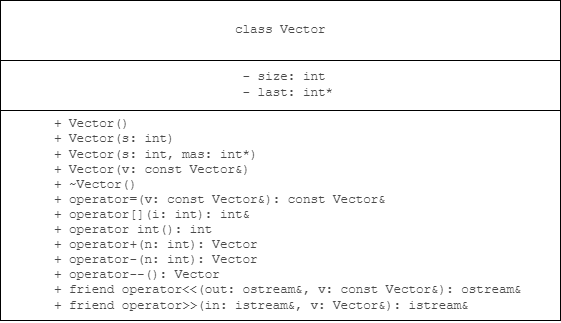

The diagram above was exported from draw.io. Its source (the exported page's mxGraphModel, read from the mxfile embedded in the PNG):
<mxGraphModel dx="661" dy="828" grid="1" gridSize="10" guides="1" tooltips="1" connect="1" arrows="1" fold="1" page="1" pageScale="1" pageWidth="827" pageHeight="1169" math="0" shadow="0">
  <root>
    <mxCell id="0" />
    <mxCell id="1" parent="0" />
    <mxCell id="QaqlQths9vTL5HENuEE2-1" value="&lt;pre style=&quot;font-family: Menlo, &amp;quot;Roboto Mono&amp;quot;, &amp;quot;Courier New&amp;quot;, Courier, monospace, Inter, sans-serif; overflow: auto; padding: 9.144px 13.716px; text-wrap: wrap; word-break: break-all; color: rgb(73, 73, 73); font-size: 12.573px; text-align: start; margin-top: 0px !important; margin-bottom: 0px !important;&quot;&gt;class Vector&lt;/pre&gt;" style="rounded=0;whiteSpace=wrap;html=1;" vertex="1" parent="1">
      <mxGeometry x="240" y="80" width="560" height="60" as="geometry" />
    </mxCell>
    <mxCell id="QaqlQths9vTL5HENuEE2-2" value="&lt;pre style=&quot;font-family: Menlo, &amp;quot;Roboto Mono&amp;quot;, &amp;quot;Courier New&amp;quot;, Courier, monospace, Inter, sans-serif; overflow: auto; padding: 9.144px 13.716px; text-wrap: wrap; word-break: break-all; color: rgb(73, 73, 73); font-size: 12.573px; text-align: start; margin-top: 0px !important; margin-bottom: 0px !important;&quot;&gt;  - size: int&lt;br/&gt;  - last: int*&lt;/pre&gt;" style="rounded=0;whiteSpace=wrap;html=1;" vertex="1" parent="1">
      <mxGeometry x="240" y="140" width="560" height="50" as="geometry" />
    </mxCell>
    <mxCell id="QaqlQths9vTL5HENuEE2-3" value="&lt;pre style=&quot;font-family: Menlo, &amp;quot;Roboto Mono&amp;quot;, &amp;quot;Courier New&amp;quot;, Courier, monospace, Inter, sans-serif; overflow: auto; padding: 9.144px 13.716px; text-wrap: wrap; word-break: break-all; color: rgb(73, 73, 73); font-size: 12.573px; text-align: start; margin-top: 0px !important; margin-bottom: 0px !important;&quot;&gt;  + Vector()&lt;br&gt;  + Vector(s: int)&lt;br&gt;  + Vector(s: int, mas: int*)&lt;br&gt;  + Vector(v: const Vector&amp;amp;)&lt;br&gt;  + ~Vector()&lt;br&gt;  + operator=(v: const Vector&amp;amp;): const Vector&amp;amp;&lt;br&gt;  + operator[](i: int): int&amp;amp;&lt;br&gt;  + operator int(): int&lt;br&gt;  + operator+(n: int): Vector&lt;br&gt;  + operator-(n: int): Vector&lt;br&gt;  + operator--(): Vector&lt;br&gt;  + friend operator&amp;lt;&amp;lt;(out: ostream&amp;amp;, v: const Vector&amp;amp;): ostream&amp;amp;&lt;br&gt;  + friend operator&amp;gt;&amp;gt;(in: istream&amp;amp;, v: Vector&amp;amp;): istream&amp;amp;&lt;/pre&gt;" style="rounded=0;whiteSpace=wrap;html=1;" vertex="1" parent="1">
      <mxGeometry x="240" y="190" width="560" height="210" as="geometry" />
    </mxCell>
  </root>
</mxGraphModel>